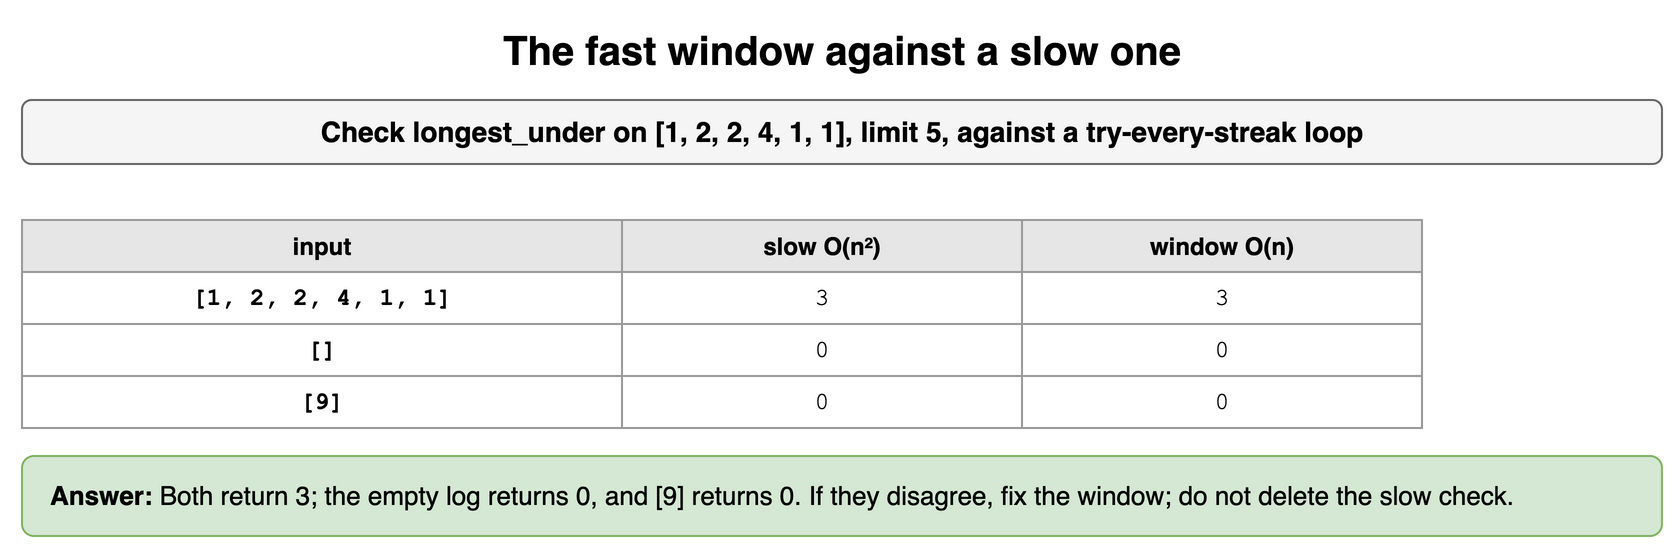

The diagram above was exported from draw.io. Its source (the exported page's mxGraphModel, read from the mxfile embedded in the PNG):
<mxGraphModel dx="900" dy="284" grid="1" gridSize="10" guides="1" tooltips="1" connect="1" arrows="1" fold="1" page="1" pageScale="1" pageWidth="900" pageHeight="284" math="0" shadow="0">
  <root>
    <mxCell id="0" />
    <mxCell id="1" parent="0" />
    <mxCell id="n161" value="The fast window against a slow one" style="text;html=1;align=center;verticalAlign=middle;whiteSpace=wrap;fontSize=20;fontStyle=1;" vertex="1" parent="1">
      <mxGeometry x="40" y="10" width="820" height="30" as="geometry" />
    </mxCell>
    <mxCell id="n162" value="Check longest_under on [1, 2, 2, 4, 1, 1], limit 5, against a try-every-streak loop" style="rounded=1;whiteSpace=wrap;html=1;fillColor=#f5f5f5;strokeColor=#666666;fontStyle=1;fontSize=14;" vertex="1" parent="1">
      <mxGeometry x="40" y="50" width="820" height="32" as="geometry" />
    </mxCell>
    <mxCell id="n163" value="input" style="whiteSpace=wrap;html=1;fillColor=#e6e6e6;strokeColor=#999999;fontStyle=1;fontSize=12;" vertex="1" parent="1">
      <mxGeometry x="40" y="110" width="300" height="26" as="geometry" />
    </mxCell>
    <mxCell id="n164" value="slow O(n²)" style="whiteSpace=wrap;html=1;fillColor=#e6e6e6;strokeColor=#999999;fontStyle=1;fontSize=12;" vertex="1" parent="1">
      <mxGeometry x="340" y="110" width="200" height="26" as="geometry" />
    </mxCell>
    <mxCell id="n165" value="window O(n)" style="whiteSpace=wrap;html=1;fillColor=#e6e6e6;strokeColor=#999999;fontStyle=1;fontSize=12;" vertex="1" parent="1">
      <mxGeometry x="540" y="110" width="200" height="26" as="geometry" />
    </mxCell>
    <mxCell id="n166" value="[1, 2, 2, 4, 1, 1]" style="whiteSpace=wrap;html=1;strokeColor=#999999;fontSize=12;fillColor=#ffffff;fontFamily=Courier New;fontStyle=1;" vertex="1" parent="1">
      <mxGeometry x="40" y="136" width="300" height="26" as="geometry" />
    </mxCell>
    <mxCell id="n167" value="3" style="whiteSpace=wrap;html=1;strokeColor=#999999;fontSize=12;fillColor=#ffffff;fontFamily=Courier New;" vertex="1" parent="1">
      <mxGeometry x="340" y="136" width="200" height="26" as="geometry" />
    </mxCell>
    <mxCell id="n168" value="3" style="whiteSpace=wrap;html=1;strokeColor=#999999;fontSize=12;fillColor=#ffffff;fontFamily=Courier New;" vertex="1" parent="1">
      <mxGeometry x="540" y="136" width="200" height="26" as="geometry" />
    </mxCell>
    <mxCell id="n169" value="[]" style="whiteSpace=wrap;html=1;strokeColor=#999999;fontSize=12;fillColor=#ffffff;fontFamily=Courier New;fontStyle=1;" vertex="1" parent="1">
      <mxGeometry x="40" y="162" width="300" height="26" as="geometry" />
    </mxCell>
    <mxCell id="n1610" value="0" style="whiteSpace=wrap;html=1;strokeColor=#999999;fontSize=12;fillColor=#ffffff;fontFamily=Courier New;" vertex="1" parent="1">
      <mxGeometry x="340" y="162" width="200" height="26" as="geometry" />
    </mxCell>
    <mxCell id="n1611" value="0" style="whiteSpace=wrap;html=1;strokeColor=#999999;fontSize=12;fillColor=#ffffff;fontFamily=Courier New;" vertex="1" parent="1">
      <mxGeometry x="540" y="162" width="200" height="26" as="geometry" />
    </mxCell>
    <mxCell id="n1612" value="[9]" style="whiteSpace=wrap;html=1;strokeColor=#999999;fontSize=12;fillColor=#ffffff;fontFamily=Courier New;fontStyle=1;" vertex="1" parent="1">
      <mxGeometry x="40" y="188" width="300" height="26" as="geometry" />
    </mxCell>
    <mxCell id="n1613" value="0" style="whiteSpace=wrap;html=1;strokeColor=#999999;fontSize=12;fillColor=#ffffff;fontFamily=Courier New;" vertex="1" parent="1">
      <mxGeometry x="340" y="188" width="200" height="26" as="geometry" />
    </mxCell>
    <mxCell id="n1614" value="0" style="whiteSpace=wrap;html=1;strokeColor=#999999;fontSize=12;fillColor=#ffffff;fontFamily=Courier New;" vertex="1" parent="1">
      <mxGeometry x="540" y="188" width="200" height="26" as="geometry" />
    </mxCell>
    <mxCell id="n1615" value="&lt;b&gt;Answer:&lt;/b&gt; Both return 3; the empty log returns 0, and [9] returns 0. If they disagree, fix the window; do not delete the slow check." style="rounded=1;whiteSpace=wrap;html=1;fillColor=#d5e8d4;strokeColor=#82b366;fontSize=13;align=left;spacingLeft=12;" vertex="1" parent="1">
      <mxGeometry x="40" y="228" width="820" height="40" as="geometry" />
    </mxCell>
  </root>
</mxGraphModel>